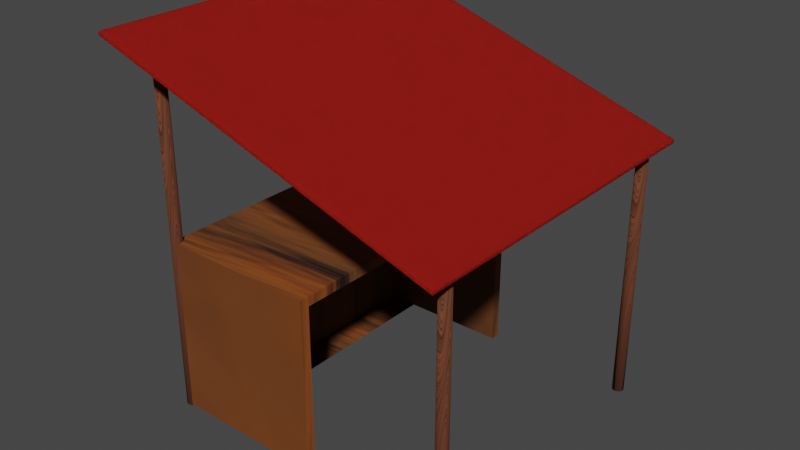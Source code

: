 # Source: stallAlice_PT.blend  (saved by Blender 2.81.16; exported with 4.5.12 LTS)
import bpy
from mathutils import Matrix  # noqa: F401  (used for matrix-valued properties, if any)

bpy.ops.wm.read_factory_settings(use_empty=True)
scene = bpy.context.scene
scene.name = 'Scene'

# ---- collections
col_collection = bpy.data.collections.new('Collection'); scene.collection.children.link(col_collection)
col_stall = bpy.data.collections.new('Stall'); col_collection.children.link(col_stall)

# ---- materials (node trees are filled in below, after node groups)
mat_plankwood = bpy.data.materials.new('plankWood')
mat_plankwood.use_transparent_shadow = False
mat_wood = bpy.data.materials.new('Wood')
mat_wood.use_transparent_shadow = False
mat_roof = bpy.data.materials.new('Roof')
mat_roof.use_transparent_shadow = False

# ---- material node trees
mat_plankwood.use_nodes = True; mat_plankwood.node_tree.nodes.clear()
_N = mat_plankwood.node_tree.nodes; _L = mat_plankwood.node_tree.links
n0 = _N.new('ShaderNodeOutputMaterial'); n0.name = 'Material Output'; n0.location = (479, 305)
n1 = _N.new('ShaderNodeBsdfPrincipled'); n1.name = 'Principled BSDF'; n1.location = (143, 343)
n1.distribution = 'GGX'
n1.subsurface_method = 'BURLEY'
n1.inputs[2].default_value = 1.0
n1.inputs[3].default_value = 1.45
n1.inputs[13].default_value = 0.6318
n1.inputs[27].default_value = (0.0, 0.0, 0.0, 1.0)
n1.inputs[28].default_value = 1.0
n2 = _N.new('ShaderNodeMapping'); n2.name = 'Mapping'; n2.location = (-837, 252)
n2.width = 253
n2.inputs[3].default_value = (1.0, 6.5, 1.0)
n3 = _N.new('ShaderNodeTexCoord'); n3.name = 'Texture Coordinate'; n3.location = (-1049, 196)
n4 = _N.new('ShaderNodeBump'); n4.name = 'Bump'; n4.location = (-107, -32)
n4.inputs[1].default_value = 1.0
n4.inputs[2].default_value = 1.0
n5 = _N.new('ShaderNodeTexNoise'); n5.name = 'Noise Texture'; n5.location = (-514, 213)
n5.inputs[2].default_value = 0.1
n5.inputs[3].default_value = 3.8
n5.inputs[8].default_value = -0.35
n6 = _N.new('ShaderNodeValToRGB'); n6.name = 'ColorRamp'; n6.location = (-245, 238)
while len(n6.color_ramp.elements) > 1: n6.color_ramp.elements.remove(n6.color_ramp.elements[-1])
n6.color_ramp.elements[0].position = 0.3545; n6.color_ramp.elements[0].color = (0.08351, 0.03538, 0.009848, 1.0)
_e = n6.color_ramp.elements.new(0.7318); _e.color = (0.2552, 0.05885, 0.006196, 1.0)
n7 = _N.new('ShaderNodeMix'); n7.name = 'Mix'; n7.location = (-27, 223)
n7.data_type = 'RGBA'
n7.inputs[0].default_value = 0.4227
n7.inputs[6].default_value = (1.0, 1.0, 1.0, 1.0)
_L.new(n1.outputs[0], n0.inputs[0])
_L.new(n5.outputs[0], n6.inputs[0])
_L.new(n2.outputs[0], n5.inputs[0])
_L.new(n3.outputs[3], n2.inputs[0])
_L.new(n6.outputs[0], n1.inputs[0])
_L.new(n4.outputs[0], n1.inputs[5])
_L.new(n5.outputs[0], n4.inputs[3])
_L.new(n6.outputs[0], n7.inputs[7])
_L.new(n7.outputs[2], n1.inputs[14])
n0.is_active_output = True
mat_wood.use_nodes = True; mat_wood.node_tree.nodes.clear()
_N = mat_wood.node_tree.nodes; _L = mat_wood.node_tree.links
n0 = _N.new('ShaderNodeOutputMaterial'); n0.name = 'Material Output'; n0.location = (606, 191)
n1 = _N.new('ShaderNodeBsdfPrincipled'); n1.name = 'Principled BSDF'; n1.location = (256, 294)
n1.distribution = 'GGX'
n1.subsurface_method = 'BURLEY'
n1.inputs[0].default_value = (0.1775, 0.05829, 0.02916, 1.0)
n1.inputs[2].default_value = 1.0
n1.inputs[3].default_value = 1.45
n1.inputs[13].default_value = 1.0
n1.inputs[27].default_value = (0.0, 0.0, 0.0, 1.0)
n1.inputs[28].default_value = 1.0
n2 = _N.new('ShaderNodeTexVoronoi'); n2.name = 'Voronoi Texture'; n2.location = (53, 155)
n2.inputs[2].default_value = 85.1
n3 = _N.new('ShaderNodeTexNoise'); n3.name = 'Musgrave Texture'; n3.location = (-213, 133)
n3.width = 150
n3.normalize = False
n3.inputs[2].default_value = 0.7
n3.inputs[3].default_value = 7.8
n3.inputs[4].default_value = 0.0009767
n3.inputs[5].default_value = 1.4
n4 = _N.new('ShaderNodeMix'); n4.name = 'Mix'; n4.location = (-14, 174)
n4.data_type = 'RGBA'
n4.inputs[6].default_value = (0.1775, 0.05829, 0.02916, 1.0)
n4.inputs[7].default_value = (1.0, 1.0, 1.0, 1.0)
n5 = _N.new('ShaderNodeMix'); n5.name = 'Mix.001'; n5.location = (86, 174)
n5.data_type = 'RGBA'
n5.inputs[0].default_value = 1.0
n5.inputs[6].default_value = (1.0, 1.0, 1.0, 1.0)
_L.new(n2.outputs[1], n1.inputs[1])
_L.new(n3.outputs[0], n2.inputs[0])
_L.new(n1.outputs[0], n0.inputs[0])
_L.new(n2.outputs[1], n4.inputs[0])
_L.new(n4.outputs[2], n5.inputs[7])
_L.new(n5.outputs[2], n1.inputs[14])
n0.is_active_output = True
mat_roof.use_nodes = True; mat_roof.node_tree.nodes.clear()
_N = mat_roof.node_tree.nodes; _L = mat_roof.node_tree.links
n0 = _N.new('ShaderNodeOutputMaterial'); n0.name = 'Material Output'; n0.location = (300, 300)
n1 = _N.new('ShaderNodeBsdfPrincipled'); n1.name = 'Principled BSDF'; n1.location = (10, 300)
n1.distribution = 'GGX'
n1.subsurface_method = 'BURLEY'
n1.inputs[0].default_value = (0.2712, 0.009224, 0.006072, 1.0)
n1.inputs[2].default_value = 1.0
n1.inputs[3].default_value = 1.45
n1.inputs[8].default_value = 1.0
n1.inputs[10].default_value = 0.2682
n1.inputs[13].default_value = 1.0
n1.inputs[14].default_value = (0.2712, 0.009224, 0.006072, 1.0)
n1.inputs[16].default_value = 0.01818
n1.inputs[19].default_value = 0.25
n1.inputs[20].default_value = 0.5591
n1.inputs[27].default_value = (0.0, 0.0, 0.0, 1.0)
n1.inputs[28].default_value = 1.0
_L.new(n1.outputs[0], n0.inputs[0])
n0.is_active_output = True

# ---- world
world_world = bpy.data.worlds.new('World'); scene.world = world_world
world_world.use_nodes = True; world_world.node_tree.nodes.clear()
_N = world_world.node_tree.nodes; _L = world_world.node_tree.links
n0 = _N.new('ShaderNodeOutputWorld'); n0.name = 'World Output'; n0.location = (300, 300)
n1 = _N.new('ShaderNodeBackground'); n1.name = 'Background'; n1.location = (10, 300)
n1.inputs[0].default_value = (0.05088, 0.05088, 0.05088, 1.0)
_L.new(n1.outputs[0], n0.inputs[0])
n0.is_active_output = True
world_world.color = (0.05088, 0.05088, 0.05088)
world_world.use_sun_shadow = False
world_world.sun_shadow_jitter_overblur = 0.0

# ---- meshes
me_cube = bpy.data.meshes.new('Cube')
me_cube.from_pydata([(-1.0, -1.0, -1.0), (-1.0, -1.0, 1.0), (-1.0, 1.0, -1.0), (1.0, 4.397, 2.088), (1.0, -1.0, -1.0), (1.0, -1.0, 1.0), (-1.0, 4.397, 1.0), (-1.0, 4.397, -1.0), (1.0, 4.397, -1.0), (1.0, 4.397, 1.0), (-1.0, -1.0, 2.265), (-1.0, 1.0, 2.265), (1.0, 1.0, 2.265), (1.0, -1.0, 2.265), (-1.0, 4.397, 2.265), (1.0, 4.397, 2.265), (-1.985, 1.0, -1.0), (-1.985, -1.0, -1.0), (-1.985, -1.0, 1.0), (-1.985, 1.0, 1.0), (-1.985, 4.397, 1.0), (-1.985, 4.397, -1.0), (-1.985, -1.0, 2.265), (-1.985, 1.0, 2.265), (-1.985, 4.397, 2.265), (1.0, 1.0, 2.088), (-1.0, 4.397, 2.088), (1.0, -1.0, 2.088), (-1.0, -1.0, 2.088), (-1.985, 4.397, 2.088), (-1.985, 1.0, 2.088), (-1.985, -1.0, 2.088), (-1.0, -0.8214, -1.0), (1.0, -0.8214, -1.0), (1.0, -0.8214, 1.0), (-1.0, -0.8214, 2.265), (1.0, -0.8214, 2.265), (-1.985, -0.8214, -1.0), (-1.985, -0.8214, 1.0), (-1.985, -0.8214, 2.265), (-1.985, -0.8214, 2.088), (1.0, -0.8214, 2.088), (1.0, 4.219, 1.0), (-1.0, 4.219, -1.0), (1.0, 4.219, -1.0), (1.0, 4.219, 2.265), (-1.0, 4.219, 2.265), (-1.985, 4.219, 1.0), (-1.985, 4.219, -1.0), (-1.985, 4.219, 2.265), (-1.985, 4.219, 2.088), (1.0, 4.219, 2.088), (-1.574, 1.0, 1.0), (-1.574, 1.0, -1.0), (-1.574, -0.8214, -1.0), (-1.574, 1.0, 2.088), (-1.574, 4.219, 2.088), (-1.574, -0.8214, 1.0), (-1.574, -0.8214, 2.088), (-1.574, 4.219, 1.0), (-1.574, 4.219, -1.0)], [], [(0, 1, 18, 17), (3, 26, 14, 15), (33, 34, 5, 4), (4, 5, 1, 0), (32, 33, 4, 0), (51, 3, 15, 45), (7, 6, 9, 8), (43, 2, 16, 48), (42, 44, 8, 9), (44, 43, 7, 8), (46, 45, 15, 14), (36, 35, 10, 13), (41, 25, 12, 36), (35, 11, 23, 39), (28, 10, 22, 31), (28, 27, 13, 10), (37, 38, 19, 16), (48, 47, 20, 21), (50, 30, 23, 49), (40, 31, 22, 39), (6, 7, 21, 20), (26, 6, 20, 29), (46, 14, 24, 49), (32, 0, 17, 37), (14, 26, 29, 24), (38, 18, 31, 40), (47, 19, 30, 50), (1, 5, 27, 28), (1, 28, 31, 18), (25, 41, 58, 55), (42, 9, 3, 51), (9, 6, 26, 3), (5, 34, 41, 27), (19, 38, 40, 30), (2, 32, 37, 16), (30, 40, 39, 23), (17, 18, 38, 37), (10, 35, 39, 22), (27, 41, 36, 13), (12, 11, 35, 36), (51, 25, 55, 56), (20, 47, 50, 29), (11, 46, 49, 23), (29, 50, 49, 24), (16, 19, 47, 48), (11, 12, 45, 46), (7, 43, 48, 21), (25, 51, 45, 12), (57, 52, 55, 58), (53, 52, 57, 54), (52, 59, 56, 55), (52, 53, 60, 59), (41, 34, 57, 58), (42, 51, 56, 59), (34, 33, 54, 57), (44, 42, 59, 60)])
_uv = me_cube.uv_layers.new(name='UVMap')
_uv.uv.foreach_set('vector', [0.375, 1.0, 0.625, 1.0, 0.625, 1.0, 0.375, 1.0, 0.625, 0.5, 0.625, 0.25, 0.625, 0.25, 0.625, 0.5, 0.375, 0.7277, 0.625, 0.7277, 0.625, 0.75, 0.375, 0.75, 0.375, 0.75, 0.625, 0.75, 0.625, 1.0, 0.375, 1.0, 0.125, 0.7277, 0.375, 0.7277, 0.375, 0.75, 0.125, 0.75, 0.625, 0.5, 0.625, 0.5, 0.625, 0.5, 0.625, 0.5, 0.375, 0.25, 0.625, 0.25, 0.625, 0.5, 0.375, 0.5, 0.125, 0.5, 0.125, 0.5, 0.125, 0.5, 0.125, 0.5, 0.625, 0.5, 0.375, 0.5, 0.375, 0.5, 0.625, 0.5, 0.375, 0.5, 0.125, 0.5, 0.125, 0.5, 0.375, 0.5, 0.875, 0.5, 0.625, 0.5, 0.625, 0.5, 0.875, 0.5, 0.625, 0.7277, 0.875, 0.7277, 0.875, 0.75, 0.625, 0.75, 0.625, 0.7277, 0.625, 0.5, 0.625, 0.5, 0.625, 0.7277, 0.875, 0.7277, 0.875, 0.5, 0.875, 0.5, 0.875, 0.7277, 0.625, 1.0, 0.625, 1.0, 0.625, 1.0, 0.625, 1.0, 0.625, 1.0, 0.625, 0.75, 0.625, 0.75, 0.625, 1.0, 0.375, 0.02233, 0.625, 0.02233, 0.625, 0.25, 0.375, 0.25, 0.375, 0.25, 0.625, 0.25, 0.625, 0.25, 0.375, 0.25, 0.625, 0.25, 0.625, 0.25, 0.625, 0.25, 0.625, 0.25, 0.625, 0.02233, 0.625, 0.0, 0.625, 0.0, 0.625, 0.02233, 0.625, 0.25, 0.375, 0.25, 0.375, 0.25, 0.625, 0.25, 0.625, 0.25, 0.625, 0.25, 0.625, 0.25, 0.625, 0.25, 0.875, 0.5, 0.875, 0.5, 0.875, 0.5, 0.875, 0.5, 0.125, 0.7277, 0.125, 0.75, 0.125, 0.75, 0.125, 0.7277, 0.625, 0.25, 0.625, 0.25, 0.625, 0.25, 0.625, 0.25, 0.625, 0.02233, 0.625, 0.0, 0.625, 0.0, 0.625, 0.02233, 0.625, 0.25, 0.625, 0.25, 0.625, 0.25, 0.625, 0.25, 0.625, 1.0, 0.625, 0.75, 0.625, 0.75, 0.625, 1.0, 0.625, 1.0, 0.625, 1.0, 0.625, 1.0, 0.625, 1.0, 0.625, 0.5, 0.625, 0.7277, 0.625, 0.7277, 0.625, 0.5, 0.625, 0.5, 0.625, 0.5, 0.625, 0.5, 0.625, 0.5, 0.625, 0.5, 0.625, 0.25, 0.625, 0.25, 0.625, 0.5, 0.625, 0.75, 0.625, 0.7277, 0.625, 0.7277, 0.625, 0.75, 0.625, 0.25, 0.625, 0.02233, 0.625, 0.02233, 0.625, 0.25, 0.125, 0.5, 0.125, 0.7277, 0.125, 0.7277, 0.125, 0.5, 0.625, 0.25, 0.625, 0.02233, 0.625, 0.02233, 0.625, 0.25, 0.375, 0.0, 0.625, 0.0, 0.625, 0.02233, 0.375, 0.02233, 0.875, 0.75, 0.875, 0.7277, 0.875, 0.7277, 0.875, 0.75, 0.625, 0.75, 0.625, 0.7277, 0.625, 0.7277, 0.625, 0.75, 0.625, 0.5, 0.875, 0.5, 0.875, 0.7277, 0.625, 0.7277, 0.625, 0.5, 0.625, 0.5, 0.625, 0.5, 0.625, 0.5, 0.625, 0.25, 0.625, 0.25, 0.625, 0.25, 0.625, 0.25, 0.875, 0.5, 0.875, 0.5, 0.875, 0.5, 0.875, 0.5, 0.625, 0.25, 0.625, 0.25, 0.625, 0.25, 0.625, 0.25, 0.375, 0.25, 0.625, 0.25, 0.625, 0.25, 0.375, 0.25, 0.875, 0.5, 0.625, 0.5, 0.625, 0.5, 0.875, 0.5, 0.125, 0.5, 0.125, 0.5, 0.125, 0.5, 0.125, 0.5, 0.625, 0.5, 0.625, 0.5, 0.625, 0.5, 0.625, 0.5, 0.625, 0.7277, 0.625, 0.5, 0.625, 0.5, 0.625, 0.7277, 0.375, 0.5, 0.625, 0.5, 0.625, 0.7277, 0.375, 0.7277, 0.625, 0.5, 0.625, 0.5, 0.625, 0.5, 0.625, 0.5, 0.625, 0.5, 0.375, 0.5, 0.375, 0.5, 0.625, 0.5, 0.625, 0.7277, 0.625, 0.7277, 0.625, 0.7277, 0.625, 0.7277, 0.625, 0.5, 0.625, 0.5, 0.625, 0.5, 0.625, 0.5, 0.625, 0.7277, 0.375, 0.7277, 0.375, 0.7277, 0.625, 0.7277, 0.375, 0.5, 0.625, 0.5, 0.625, 0.5, 0.375, 0.5])
me_cube.materials.append(mat_plankwood)
me_cube.use_remesh_fix_poles = True
me_cube.use_remesh_preserve_attributes = False
me_cube.use_mirror_vertex_groups = False
me_cube.update()
me_cylinder = bpy.data.meshes.new('Cylinder')
me_cylinder.from_pydata([(0.0, 0.106, 3.37), (0.0, 0.106, -3.37), (0.02067, 0.1039, 3.37), (0.02067, 0.1039, -3.37), (0.04055, 0.09791, 3.37), (0.04055, 0.09791, -3.37), (0.05888, 0.08811, 3.37), (0.05888, 0.08811, -3.37), (0.07494, 0.07494, 3.37), (0.07494, 0.07494, -3.37), (0.08811, 0.05888, 3.37), (0.08811, 0.05888, -3.37), (0.09791, 0.04055, 3.37), (0.09791, 0.04055, -3.37), (0.1039, 0.02067, 3.37), (0.1039, 0.02067, -3.37), (0.106, 8.001e-09, 3.37), (0.106, 8.001e-09, -3.37), (0.1039, -0.02067, 3.37), (0.1039, -0.02067, -3.37), (0.09791, -0.04055, 3.37), (0.09791, -0.04055, -3.37), (0.08811, -0.05888, 3.37), (0.08811, -0.05888, -3.37), (0.07494, -0.07494, 3.37), (0.07494, -0.07494, -3.37), (0.05888, -0.08811, 3.37), (0.05888, -0.08811, -3.37), (0.04055, -0.09791, 3.37), (0.04055, -0.09791, -3.37), (0.02067, -0.1039, 3.37), (0.02067, -0.1039, -3.37), (-3.453e-08, -0.106, 3.37), (-3.453e-08, -0.106, -3.37), (-0.02067, -0.1039, 3.37), (-0.02067, -0.1039, -3.37), (-0.04055, -0.09791, 3.37), (-0.04055, -0.09791, -3.37), (-0.05888, -0.08811, 3.37), (-0.05888, -0.08811, -3.37), (-0.07494, -0.07494, 3.37), (-0.07494, -0.07494, -3.37), (-0.08811, -0.05888, 3.37), (-0.08811, -0.05888, -3.37), (-0.09791, -0.04055, 3.37), (-0.09791, -0.04055, -3.37), (-0.1039, -0.02067, 3.37), (-0.1039, -0.02067, -3.37), (-0.106, 1.023e-07, 3.37), (-0.106, 1.023e-07, -3.37), (-0.1039, 0.02067, 3.37), (-0.1039, 0.02067, -3.37), (-0.09791, 0.04055, 3.37), (-0.09791, 0.04055, -3.37), (-0.08811, 0.05888, 3.37), (-0.08811, 0.05888, -3.37), (-0.07494, 0.07494, 3.37), (-0.07494, 0.07494, -3.37), (-0.05888, 0.08811, 3.37), (-0.05888, 0.08811, -3.37), (-0.04055, 0.09791, 3.37), (-0.04055, 0.09791, -3.37), (-0.02067, 0.1039, 3.37), (-0.02067, 0.1039, -3.37)], [], [(0, 1, 3, 2), (2, 3, 5, 4), (4, 5, 7, 6), (6, 7, 9, 8), (8, 9, 11, 10), (10, 11, 13, 12), (12, 13, 15, 14), (14, 15, 17, 16), (16, 17, 19, 18), (18, 19, 21, 20), (20, 21, 23, 22), (22, 23, 25, 24), (24, 25, 27, 26), (26, 27, 29, 28), (28, 29, 31, 30), (30, 31, 33, 32), (32, 33, 35, 34), (34, 35, 37, 36), (36, 37, 39, 38), (38, 39, 41, 40), (40, 41, 43, 42), (42, 43, 45, 44), (44, 45, 47, 46), (46, 47, 49, 48), (48, 49, 51, 50), (50, 51, 53, 52), (52, 53, 55, 54), (54, 55, 57, 56), (56, 57, 59, 58), (58, 59, 61, 60), (3, 1, 63, 61, 59, 57, 55, 53, 51, 49, 47, 45, 43, 41, 39, 37, 35, 33, 31, 29, 27, 25, 23, 21, 19, 17, 15, 13, 11, 9, 7, 5), (60, 61, 63, 62), (62, 63, 1, 0), (0, 2, 4, 6, 8, 10, 12, 14, 16, 18, 20, 22, 24, 26, 28, 30, 32, 34, 36, 38, 40, 42, 44, 46, 48, 50, 52, 54, 56, 58, 60, 62)])
me_cylinder.polygons.foreach_set('use_smooth', [True] * 34)
_uv = me_cylinder.uv_layers.new(name='UVMap')
_uv.uv.foreach_set('vector', [1.0, 0.5, 1.0, 1.0, 0.9688, 1.0, 0.9688, 0.5, 0.9688, 0.5, 0.9688, 1.0, 0.9375, 1.0, 0.9375, 0.5, 0.9375, 0.5, 0.9375, 1.0, 0.9062, 1.0, 0.9062, 0.5, 0.9062, 0.5, 0.9062, 1.0, 0.875, 1.0, 0.875, 0.5, 0.875, 0.5, 0.875, 1.0, 0.8438, 1.0, 0.8438, 0.5, 0.8438, 0.5, 0.8438, 1.0, 0.8125, 1.0, 0.8125, 0.5, 0.8125, 0.5, 0.8125, 1.0, 0.7812, 1.0, 0.7812, 0.5, 0.7812, 0.5, 0.7812, 1.0, 0.75, 1.0, 0.75, 0.5, 0.75, 0.5, 0.75, 1.0, 0.7188, 1.0, 0.7188, 0.5, 0.7188, 0.5, 0.7188, 1.0, 0.6875, 1.0, 0.6875, 0.5, 0.6875, 0.5, 0.6875, 1.0, 0.6562, 1.0, 0.6562, 0.5, 0.6562, 0.5, 0.6562, 1.0, 0.625, 1.0, 0.625, 0.5, 0.625, 0.5, 0.625, 1.0, 0.5938, 1.0, 0.5938, 0.5, 0.5938, 0.5, 0.5938, 1.0, 0.5625, 1.0, 0.5625, 0.5, 0.5625, 0.5, 0.5625, 1.0, 0.5312, 1.0, 0.5312, 0.5, 0.5312, 0.5, 0.5312, 1.0, 0.5, 1.0, 0.5, 0.5, 0.5, 0.5, 0.5, 1.0, 0.4688, 1.0, 0.4688, 0.5, 0.4688, 0.5, 0.4688, 1.0, 0.4375, 1.0, 0.4375, 0.5, 0.4375, 0.5, 0.4375, 1.0, 0.4062, 1.0, 0.4062, 0.5, 0.4062, 0.5, 0.4062, 1.0, 0.375, 1.0, 0.375, 0.5, 0.375, 0.5, 0.375, 1.0, 0.3438, 1.0, 0.3438, 0.5, 0.3438, 0.5, 0.3438, 1.0, 0.3125, 1.0, 0.3125, 0.5, 0.3125, 0.5, 0.3125, 1.0, 0.2812, 1.0, 0.2812, 0.5, 0.2812, 0.5, 0.2812, 1.0, 0.25, 1.0, 0.25, 0.5, 0.25, 0.5, 0.25, 1.0, 0.2188, 1.0, 0.2188, 0.5, 0.2188, 0.5, 0.2188, 1.0, 0.1875, 1.0, 0.1875, 0.5, 0.1875, 0.5, 0.1875, 1.0, 0.1562, 1.0, 0.1562, 0.5, 0.1562, 0.5, 0.1562, 1.0, 0.125, 1.0, 0.125, 0.5, 0.125, 0.5, 0.125, 1.0, 0.09375, 1.0, 0.09375, 0.5, 0.09375, 0.5, 0.09375, 1.0, 0.0625, 1.0, 0.0625, 0.5, 0.2968, 0.4854, 0.25, 0.49, 0.2032, 0.4854, 0.1582, 0.4717, 0.1167, 0.4496, 0.08029, 0.4197, 0.05045, 0.3833, 0.02827, 0.3418, 0.01461, 0.2968, 0.01, 0.25, 0.01461, 0.2032, 0.02827, 0.1582, 0.05045, 0.1167, 0.08029, 0.08029, 0.1167, 0.05045, 0.1582, 0.02827, 0.2032, 0.01461, 0.25, 0.01, 0.2968, 0.01461, 0.3418, 0.02827, 0.3833, 0.05045, 0.4197, 0.08029, 0.4496, 0.1167, 0.4717, 0.1582, 0.4854, 0.2032, 0.49, 0.25, 0.4854, 0.2968, 0.4717, 0.3418, 0.4496, 0.3833, 0.4197, 0.4197, 0.3833, 0.4496, 0.3418, 0.4717, 0.0625, 0.5, 0.0625, 1.0, 0.03125, 1.0, 0.03125, 0.5, 0.03125, 0.5, 0.03125, 1.0, 0.0, 1.0, 0.0, 0.5, 0.75, 0.49, 0.7968, 0.4854, 0.8418, 0.4717, 0.8833, 0.4496, 0.9197, 0.4197, 0.9496, 0.3833, 0.9717, 0.3418, 0.9854, 0.2968, 0.99, 0.25, 0.9854, 0.2032, 0.9717, 0.1582, 0.9496, 0.1167, 0.9197, 0.08029, 0.8833, 0.05045, 0.8418, 0.02827, 0.7968, 0.01461, 0.75, 0.01, 0.7032, 0.01461, 0.6582, 0.02827, 0.6167, 0.05045, 0.5803, 0.08029, 0.5504, 0.1167, 0.5283, 0.1582, 0.5146, 0.2032, 0.51, 0.25, 0.5146, 0.2968, 0.5283, 0.3418, 0.5504, 0.3833, 0.5803, 0.4197, 0.6167, 0.4496, 0.6582, 0.4717, 0.7032, 0.4854])
me_cylinder.materials.append(mat_wood)
me_cylinder.use_remesh_fix_poles = True
me_cylinder.use_remesh_preserve_attributes = False
me_cylinder.use_mirror_vertex_groups = False
me_cylinder.update()
me_cylinder_001 = bpy.data.meshes.new('Cylinder.001')
me_cylinder_001.from_pydata([(0.0, 0.106, 3.37), (0.0, 0.106, -3.37), (0.02067, 0.1039, 3.37), (0.02067, 0.1039, -3.37), (0.04055, 0.09791, 3.37), (0.04055, 0.09791, -3.37), (0.05888, 0.08811, 3.37), (0.05888, 0.08811, -3.37), (0.07494, 0.07494, 3.37), (0.07494, 0.07494, -3.37), (0.08811, 0.05888, 3.37), (0.08811, 0.05888, -3.37), (0.09791, 0.04055, 3.37), (0.09791, 0.04055, -3.37), (0.1039, 0.02067, 3.37), (0.1039, 0.02067, -3.37), (0.106, 8.001e-09, 3.37), (0.106, 8.001e-09, -3.37), (0.1039, -0.02067, 3.37), (0.1039, -0.02067, -3.37), (0.09791, -0.04055, 3.37), (0.09791, -0.04055, -3.37), (0.08811, -0.05888, 3.37), (0.08811, -0.05888, -3.37), (0.07494, -0.07494, 3.37), (0.07494, -0.07494, -3.37), (0.05888, -0.08811, 3.37), (0.05888, -0.08811, -3.37), (0.04055, -0.09791, 3.37), (0.04055, -0.09791, -3.37), (0.02067, -0.1039, 3.37), (0.02067, -0.1039, -3.37), (-3.453e-08, -0.106, 3.37), (-3.453e-08, -0.106, -3.37), (-0.02067, -0.1039, 3.37), (-0.02067, -0.1039, -3.37), (-0.04055, -0.09791, 3.37), (-0.04055, -0.09791, -3.37), (-0.05888, -0.08811, 3.37), (-0.05888, -0.08811, -3.37), (-0.07494, -0.07494, 3.37), (-0.07494, -0.07494, -3.37), (-0.08811, -0.05888, 3.37), (-0.08811, -0.05888, -3.37), (-0.09791, -0.04055, 3.37), (-0.09791, -0.04055, -3.37), (-0.1039, -0.02067, 3.37), (-0.1039, -0.02067, -3.37), (-0.106, 1.023e-07, 3.37), (-0.106, 1.023e-07, -3.37), (-0.1039, 0.02067, 3.37), (-0.1039, 0.02067, -3.37), (-0.09791, 0.04055, 3.37), (-0.09791, 0.04055, -3.37), (-0.08811, 0.05888, 3.37), (-0.08811, 0.05888, -3.37), (-0.07494, 0.07494, 3.37), (-0.07494, 0.07494, -3.37), (-0.05888, 0.08811, 3.37), (-0.05888, 0.08811, -3.37), (-0.04055, 0.09791, 3.37), (-0.04055, 0.09791, -3.37), (-0.02067, 0.1039, 3.37), (-0.02067, 0.1039, -3.37)], [], [(0, 1, 3, 2), (2, 3, 5, 4), (4, 5, 7, 6), (6, 7, 9, 8), (8, 9, 11, 10), (10, 11, 13, 12), (12, 13, 15, 14), (14, 15, 17, 16), (16, 17, 19, 18), (18, 19, 21, 20), (20, 21, 23, 22), (22, 23, 25, 24), (24, 25, 27, 26), (26, 27, 29, 28), (28, 29, 31, 30), (30, 31, 33, 32), (32, 33, 35, 34), (34, 35, 37, 36), (36, 37, 39, 38), (38, 39, 41, 40), (40, 41, 43, 42), (42, 43, 45, 44), (44, 45, 47, 46), (46, 47, 49, 48), (48, 49, 51, 50), (50, 51, 53, 52), (52, 53, 55, 54), (54, 55, 57, 56), (56, 57, 59, 58), (58, 59, 61, 60), (3, 1, 63, 61, 59, 57, 55, 53, 51, 49, 47, 45, 43, 41, 39, 37, 35, 33, 31, 29, 27, 25, 23, 21, 19, 17, 15, 13, 11, 9, 7, 5), (60, 61, 63, 62), (62, 63, 1, 0), (0, 2, 4, 6, 8, 10, 12, 14, 16, 18, 20, 22, 24, 26, 28, 30, 32, 34, 36, 38, 40, 42, 44, 46, 48, 50, 52, 54, 56, 58, 60, 62)])
me_cylinder_001.polygons.foreach_set('use_smooth', [True] * 34)
_uv = me_cylinder_001.uv_layers.new(name='UVMap')
_uv.uv.foreach_set('vector', [1.0, 0.5, 1.0, 1.0, 0.9688, 1.0, 0.9688, 0.5, 0.9688, 0.5, 0.9688, 1.0, 0.9375, 1.0, 0.9375, 0.5, 0.9375, 0.5, 0.9375, 1.0, 0.9062, 1.0, 0.9062, 0.5, 0.9062, 0.5, 0.9062, 1.0, 0.875, 1.0, 0.875, 0.5, 0.875, 0.5, 0.875, 1.0, 0.8438, 1.0, 0.8438, 0.5, 0.8438, 0.5, 0.8438, 1.0, 0.8125, 1.0, 0.8125, 0.5, 0.8125, 0.5, 0.8125, 1.0, 0.7812, 1.0, 0.7812, 0.5, 0.7812, 0.5, 0.7812, 1.0, 0.75, 1.0, 0.75, 0.5, 0.75, 0.5, 0.75, 1.0, 0.7188, 1.0, 0.7188, 0.5, 0.7188, 0.5, 0.7188, 1.0, 0.6875, 1.0, 0.6875, 0.5, 0.6875, 0.5, 0.6875, 1.0, 0.6562, 1.0, 0.6562, 0.5, 0.6562, 0.5, 0.6562, 1.0, 0.625, 1.0, 0.625, 0.5, 0.625, 0.5, 0.625, 1.0, 0.5938, 1.0, 0.5938, 0.5, 0.5938, 0.5, 0.5938, 1.0, 0.5625, 1.0, 0.5625, 0.5, 0.5625, 0.5, 0.5625, 1.0, 0.5312, 1.0, 0.5312, 0.5, 0.5312, 0.5, 0.5312, 1.0, 0.5, 1.0, 0.5, 0.5, 0.5, 0.5, 0.5, 1.0, 0.4688, 1.0, 0.4688, 0.5, 0.4688, 0.5, 0.4688, 1.0, 0.4375, 1.0, 0.4375, 0.5, 0.4375, 0.5, 0.4375, 1.0, 0.4062, 1.0, 0.4062, 0.5, 0.4062, 0.5, 0.4062, 1.0, 0.375, 1.0, 0.375, 0.5, 0.375, 0.5, 0.375, 1.0, 0.3438, 1.0, 0.3438, 0.5, 0.3438, 0.5, 0.3438, 1.0, 0.3125, 1.0, 0.3125, 0.5, 0.3125, 0.5, 0.3125, 1.0, 0.2812, 1.0, 0.2812, 0.5, 0.2812, 0.5, 0.2812, 1.0, 0.25, 1.0, 0.25, 0.5, 0.25, 0.5, 0.25, 1.0, 0.2188, 1.0, 0.2188, 0.5, 0.2188, 0.5, 0.2188, 1.0, 0.1875, 1.0, 0.1875, 0.5, 0.1875, 0.5, 0.1875, 1.0, 0.1562, 1.0, 0.1562, 0.5, 0.1562, 0.5, 0.1562, 1.0, 0.125, 1.0, 0.125, 0.5, 0.125, 0.5, 0.125, 1.0, 0.09375, 1.0, 0.09375, 0.5, 0.09375, 0.5, 0.09375, 1.0, 0.0625, 1.0, 0.0625, 0.5, 0.2968, 0.4854, 0.25, 0.49, 0.2032, 0.4854, 0.1582, 0.4717, 0.1167, 0.4496, 0.08029, 0.4197, 0.05045, 0.3833, 0.02827, 0.3418, 0.01461, 0.2968, 0.01, 0.25, 0.01461, 0.2032, 0.02827, 0.1582, 0.05045, 0.1167, 0.08029, 0.08029, 0.1167, 0.05045, 0.1582, 0.02827, 0.2032, 0.01461, 0.25, 0.01, 0.2968, 0.01461, 0.3418, 0.02827, 0.3833, 0.05045, 0.4197, 0.08029, 0.4496, 0.1167, 0.4717, 0.1582, 0.4854, 0.2032, 0.49, 0.25, 0.4854, 0.2968, 0.4717, 0.3418, 0.4496, 0.3833, 0.4197, 0.4197, 0.3833, 0.4496, 0.3418, 0.4717, 0.0625, 0.5, 0.0625, 1.0, 0.03125, 1.0, 0.03125, 0.5, 0.03125, 0.5, 0.03125, 1.0, 0.0, 1.0, 0.0, 0.5, 0.75, 0.49, 0.7968, 0.4854, 0.8418, 0.4717, 0.8833, 0.4496, 0.9197, 0.4197, 0.9496, 0.3833, 0.9717, 0.3418, 0.9854, 0.2968, 0.99, 0.25, 0.9854, 0.2032, 0.9717, 0.1582, 0.9496, 0.1167, 0.9197, 0.08029, 0.8833, 0.05045, 0.8418, 0.02827, 0.7968, 0.01461, 0.75, 0.01, 0.7032, 0.01461, 0.6582, 0.02827, 0.6167, 0.05045, 0.5803, 0.08029, 0.5504, 0.1167, 0.5283, 0.1582, 0.5146, 0.2032, 0.51, 0.25, 0.5146, 0.2968, 0.5283, 0.3418, 0.5504, 0.3833, 0.5803, 0.4197, 0.6167, 0.4496, 0.6582, 0.4717, 0.7032, 0.4854])
me_cylinder_001.materials.append(mat_wood)
me_cylinder_001.use_remesh_fix_poles = True
me_cylinder_001.use_remesh_preserve_attributes = False
me_cylinder_001.use_mirror_vertex_groups = False
me_cylinder_001.update()
me_cylinder_002 = bpy.data.meshes.new('Cylinder.002')
me_cylinder_002.from_pydata([(0.0, 0.106, 2.439), (0.0, 0.106, -2.439), (0.02067, 0.1039, 2.439), (0.02067, 0.1039, -2.439), (0.04055, 0.09791, 2.439), (0.04055, 0.09791, -2.439), (0.05888, 0.08811, 2.439), (0.05888, 0.08811, -2.439), (0.07494, 0.07494, 2.439), (0.07494, 0.07494, -2.439), (0.08811, 0.05888, 2.439), (0.08811, 0.05888, -2.439), (0.09791, 0.04055, 2.439), (0.09791, 0.04055, -2.439), (0.1039, 0.02067, 2.439), (0.1039, 0.02067, -2.439), (0.106, 8.001e-09, 2.439), (0.106, 8.001e-09, -2.439), (0.1039, -0.02067, 2.439), (0.1039, -0.02067, -2.439), (0.09791, -0.04055, 2.439), (0.09791, -0.04055, -2.439), (0.08811, -0.05888, 2.439), (0.08811, -0.05888, -2.439), (0.07494, -0.07494, 2.439), (0.07494, -0.07494, -2.439), (0.05888, -0.08811, 2.439), (0.05888, -0.08811, -2.439), (0.04055, -0.09791, 2.439), (0.04055, -0.09791, -2.439), (0.02067, -0.1039, 2.439), (0.02067, -0.1039, -2.439), (-3.453e-08, -0.106, 2.439), (-3.453e-08, -0.106, -2.439), (-0.02067, -0.1039, 2.439), (-0.02067, -0.1039, -2.439), (-0.04055, -0.09791, 2.439), (-0.04055, -0.09791, -2.439), (-0.05888, -0.08811, 2.439), (-0.05888, -0.08811, -2.439), (-0.07494, -0.07494, 2.439), (-0.07494, -0.07494, -2.439), (-0.08811, -0.05888, 2.439), (-0.08811, -0.05888, -2.439), (-0.09791, -0.04055, 2.439), (-0.09791, -0.04055, -2.439), (-0.1039, -0.02067, 2.439), (-0.1039, -0.02067, -2.439), (-0.106, 1.023e-07, 2.439), (-0.106, 1.023e-07, -2.439), (-0.1039, 0.02067, 2.439), (-0.1039, 0.02067, -2.439), (-0.09791, 0.04055, 2.439), (-0.09791, 0.04055, -2.439), (-0.08811, 0.05888, 2.439), (-0.08811, 0.05888, -2.439), (-0.07494, 0.07494, 2.439), (-0.07494, 0.07494, -2.439), (-0.05888, 0.08811, 2.439), (-0.05888, 0.08811, -2.439), (-0.04055, 0.09791, 2.439), (-0.04055, 0.09791, -2.439), (-0.02067, 0.1039, 2.439), (-0.02067, 0.1039, -2.439)], [], [(0, 1, 3, 2), (2, 3, 5, 4), (4, 5, 7, 6), (6, 7, 9, 8), (8, 9, 11, 10), (10, 11, 13, 12), (12, 13, 15, 14), (14, 15, 17, 16), (16, 17, 19, 18), (18, 19, 21, 20), (20, 21, 23, 22), (22, 23, 25, 24), (24, 25, 27, 26), (26, 27, 29, 28), (28, 29, 31, 30), (30, 31, 33, 32), (32, 33, 35, 34), (34, 35, 37, 36), (36, 37, 39, 38), (38, 39, 41, 40), (40, 41, 43, 42), (42, 43, 45, 44), (44, 45, 47, 46), (46, 47, 49, 48), (48, 49, 51, 50), (50, 51, 53, 52), (52, 53, 55, 54), (54, 55, 57, 56), (56, 57, 59, 58), (58, 59, 61, 60), (3, 1, 63, 61, 59, 57, 55, 53, 51, 49, 47, 45, 43, 41, 39, 37, 35, 33, 31, 29, 27, 25, 23, 21, 19, 17, 15, 13, 11, 9, 7, 5), (60, 61, 63, 62), (62, 63, 1, 0), (0, 2, 4, 6, 8, 10, 12, 14, 16, 18, 20, 22, 24, 26, 28, 30, 32, 34, 36, 38, 40, 42, 44, 46, 48, 50, 52, 54, 56, 58, 60, 62)])
me_cylinder_002.polygons.foreach_set('use_smooth', [True] * 34)
_uv = me_cylinder_002.uv_layers.new(name='UVMap')
_uv.uv.foreach_set('vector', [1.0, 0.5, 1.0, 1.0, 0.9688, 1.0, 0.9688, 0.5, 0.9688, 0.5, 0.9688, 1.0, 0.9375, 1.0, 0.9375, 0.5, 0.9375, 0.5, 0.9375, 1.0, 0.9062, 1.0, 0.9062, 0.5, 0.9062, 0.5, 0.9062, 1.0, 0.875, 1.0, 0.875, 0.5, 0.875, 0.5, 0.875, 1.0, 0.8438, 1.0, 0.8438, 0.5, 0.8438, 0.5, 0.8438, 1.0, 0.8125, 1.0, 0.8125, 0.5, 0.8125, 0.5, 0.8125, 1.0, 0.7812, 1.0, 0.7812, 0.5, 0.7812, 0.5, 0.7812, 1.0, 0.75, 1.0, 0.75, 0.5, 0.75, 0.5, 0.75, 1.0, 0.7188, 1.0, 0.7188, 0.5, 0.7188, 0.5, 0.7188, 1.0, 0.6875, 1.0, 0.6875, 0.5, 0.6875, 0.5, 0.6875, 1.0, 0.6562, 1.0, 0.6562, 0.5, 0.6562, 0.5, 0.6562, 1.0, 0.625, 1.0, 0.625, 0.5, 0.625, 0.5, 0.625, 1.0, 0.5938, 1.0, 0.5938, 0.5, 0.5938, 0.5, 0.5938, 1.0, 0.5625, 1.0, 0.5625, 0.5, 0.5625, 0.5, 0.5625, 1.0, 0.5312, 1.0, 0.5312, 0.5, 0.5312, 0.5, 0.5312, 1.0, 0.5, 1.0, 0.5, 0.5, 0.5, 0.5, 0.5, 1.0, 0.4688, 1.0, 0.4688, 0.5, 0.4688, 0.5, 0.4688, 1.0, 0.4375, 1.0, 0.4375, 0.5, 0.4375, 0.5, 0.4375, 1.0, 0.4062, 1.0, 0.4062, 0.5, 0.4062, 0.5, 0.4062, 1.0, 0.375, 1.0, 0.375, 0.5, 0.375, 0.5, 0.375, 1.0, 0.3438, 1.0, 0.3438, 0.5, 0.3438, 0.5, 0.3438, 1.0, 0.3125, 1.0, 0.3125, 0.5, 0.3125, 0.5, 0.3125, 1.0, 0.2812, 1.0, 0.2812, 0.5, 0.2812, 0.5, 0.2812, 1.0, 0.25, 1.0, 0.25, 0.5, 0.25, 0.5, 0.25, 1.0, 0.2188, 1.0, 0.2188, 0.5, 0.2188, 0.5, 0.2188, 1.0, 0.1875, 1.0, 0.1875, 0.5, 0.1875, 0.5, 0.1875, 1.0, 0.1562, 1.0, 0.1562, 0.5, 0.1562, 0.5, 0.1562, 1.0, 0.125, 1.0, 0.125, 0.5, 0.125, 0.5, 0.125, 1.0, 0.09375, 1.0, 0.09375, 0.5, 0.09375, 0.5, 0.09375, 1.0, 0.0625, 1.0, 0.0625, 0.5, 0.2968, 0.4854, 0.25, 0.49, 0.2032, 0.4854, 0.1582, 0.4717, 0.1167, 0.4496, 0.08029, 0.4197, 0.05045, 0.3833, 0.02827, 0.3418, 0.01461, 0.2968, 0.01, 0.25, 0.01461, 0.2032, 0.02827, 0.1582, 0.05045, 0.1167, 0.08029, 0.08029, 0.1167, 0.05045, 0.1582, 0.02827, 0.2032, 0.01461, 0.25, 0.01, 0.2968, 0.01461, 0.3418, 0.02827, 0.3833, 0.05045, 0.4197, 0.08029, 0.4496, 0.1167, 0.4717, 0.1582, 0.4854, 0.2032, 0.49, 0.25, 0.4854, 0.2968, 0.4717, 0.3418, 0.4496, 0.3833, 0.4197, 0.4197, 0.3833, 0.4496, 0.3418, 0.4717, 0.0625, 0.5, 0.0625, 1.0, 0.03125, 1.0, 0.03125, 0.5, 0.03125, 0.5, 0.03125, 1.0, 0.0, 1.0, 0.0, 0.5, 0.75, 0.49, 0.7968, 0.4854, 0.8418, 0.4717, 0.8833, 0.4496, 0.9197, 0.4197, 0.9496, 0.3833, 0.9717, 0.3418, 0.9854, 0.2968, 0.99, 0.25, 0.9854, 0.2032, 0.9717, 0.1582, 0.9496, 0.1167, 0.9197, 0.08029, 0.8833, 0.05045, 0.8418, 0.02827, 0.7968, 0.01461, 0.75, 0.01, 0.7032, 0.01461, 0.6582, 0.02827, 0.6167, 0.05045, 0.5803, 0.08029, 0.5504, 0.1167, 0.5283, 0.1582, 0.5146, 0.2032, 0.51, 0.25, 0.5146, 0.2968, 0.5283, 0.3418, 0.5504, 0.3833, 0.5803, 0.4197, 0.6167, 0.4496, 0.6582, 0.4717, 0.7032, 0.4854])
me_cylinder_002.materials.append(mat_wood)
me_cylinder_002.use_remesh_fix_poles = True
me_cylinder_002.use_remesh_preserve_attributes = False
me_cylinder_002.use_mirror_vertex_groups = False
me_cylinder_002.update()
me_cylinder_003 = bpy.data.meshes.new('Cylinder.003')
me_cylinder_003.from_pydata([(0.0, 0.106, 2.439), (0.0, 0.106, -2.439), (0.02067, 0.1039, 2.439), (0.02067, 0.1039, -2.439), (0.04055, 0.09791, 2.439), (0.04055, 0.09791, -2.439), (0.05888, 0.08811, 2.439), (0.05888, 0.08811, -2.439), (0.07494, 0.07494, 2.439), (0.07494, 0.07494, -2.439), (0.08811, 0.05888, 2.439), (0.08811, 0.05888, -2.439), (0.09791, 0.04055, 2.439), (0.09791, 0.04055, -2.439), (0.1039, 0.02067, 2.439), (0.1039, 0.02067, -2.439), (0.106, 8.001e-09, 2.439), (0.106, 8.001e-09, -2.439), (0.1039, -0.02067, 2.439), (0.1039, -0.02067, -2.439), (0.09791, -0.04055, 2.439), (0.09791, -0.04055, -2.439), (0.08811, -0.05888, 2.439), (0.08811, -0.05888, -2.439), (0.07494, -0.07494, 2.439), (0.07494, -0.07494, -2.439), (0.05888, -0.08811, 2.439), (0.05888, -0.08811, -2.439), (0.04055, -0.09791, 2.439), (0.04055, -0.09791, -2.439), (0.02067, -0.1039, 2.439), (0.02067, -0.1039, -2.439), (-3.453e-08, -0.106, 2.439), (-3.453e-08, -0.106, -2.439), (-0.02067, -0.1039, 2.439), (-0.02067, -0.1039, -2.439), (-0.04055, -0.09791, 2.439), (-0.04055, -0.09791, -2.439), (-0.05888, -0.08811, 2.439), (-0.05888, -0.08811, -2.439), (-0.07494, -0.07494, 2.439), (-0.07494, -0.07494, -2.439), (-0.08811, -0.05888, 2.439), (-0.08811, -0.05888, -2.439), (-0.09791, -0.04055, 2.439), (-0.09791, -0.04055, -2.439), (-0.1039, -0.02067, 2.439), (-0.1039, -0.02067, -2.439), (-0.106, 1.023e-07, 2.439), (-0.106, 1.023e-07, -2.439), (-0.1039, 0.02067, 2.439), (-0.1039, 0.02067, -2.439), (-0.09791, 0.04055, 2.439), (-0.09791, 0.04055, -2.439), (-0.08811, 0.05888, 2.439), (-0.08811, 0.05888, -2.439), (-0.07494, 0.07494, 2.439), (-0.07494, 0.07494, -2.439), (-0.05888, 0.08811, 2.439), (-0.05888, 0.08811, -2.439), (-0.04055, 0.09791, 2.439), (-0.04055, 0.09791, -2.439), (-0.02067, 0.1039, 2.439), (-0.02067, 0.1039, -2.439)], [], [(0, 1, 3, 2), (2, 3, 5, 4), (4, 5, 7, 6), (6, 7, 9, 8), (8, 9, 11, 10), (10, 11, 13, 12), (12, 13, 15, 14), (14, 15, 17, 16), (16, 17, 19, 18), (18, 19, 21, 20), (20, 21, 23, 22), (22, 23, 25, 24), (24, 25, 27, 26), (26, 27, 29, 28), (28, 29, 31, 30), (30, 31, 33, 32), (32, 33, 35, 34), (34, 35, 37, 36), (36, 37, 39, 38), (38, 39, 41, 40), (40, 41, 43, 42), (42, 43, 45, 44), (44, 45, 47, 46), (46, 47, 49, 48), (48, 49, 51, 50), (50, 51, 53, 52), (52, 53, 55, 54), (54, 55, 57, 56), (56, 57, 59, 58), (58, 59, 61, 60), (3, 1, 63, 61, 59, 57, 55, 53, 51, 49, 47, 45, 43, 41, 39, 37, 35, 33, 31, 29, 27, 25, 23, 21, 19, 17, 15, 13, 11, 9, 7, 5), (60, 61, 63, 62), (62, 63, 1, 0), (0, 2, 4, 6, 8, 10, 12, 14, 16, 18, 20, 22, 24, 26, 28, 30, 32, 34, 36, 38, 40, 42, 44, 46, 48, 50, 52, 54, 56, 58, 60, 62)])
me_cylinder_003.polygons.foreach_set('use_smooth', [True] * 34)
_uv = me_cylinder_003.uv_layers.new(name='UVMap')
_uv.uv.foreach_set('vector', [1.0, 0.5, 1.0, 1.0, 0.9688, 1.0, 0.9688, 0.5, 0.9688, 0.5, 0.9688, 1.0, 0.9375, 1.0, 0.9375, 0.5, 0.9375, 0.5, 0.9375, 1.0, 0.9062, 1.0, 0.9062, 0.5, 0.9062, 0.5, 0.9062, 1.0, 0.875, 1.0, 0.875, 0.5, 0.875, 0.5, 0.875, 1.0, 0.8438, 1.0, 0.8438, 0.5, 0.8438, 0.5, 0.8438, 1.0, 0.8125, 1.0, 0.8125, 0.5, 0.8125, 0.5, 0.8125, 1.0, 0.7812, 1.0, 0.7812, 0.5, 0.7812, 0.5, 0.7812, 1.0, 0.75, 1.0, 0.75, 0.5, 0.75, 0.5, 0.75, 1.0, 0.7188, 1.0, 0.7188, 0.5, 0.7188, 0.5, 0.7188, 1.0, 0.6875, 1.0, 0.6875, 0.5, 0.6875, 0.5, 0.6875, 1.0, 0.6562, 1.0, 0.6562, 0.5, 0.6562, 0.5, 0.6562, 1.0, 0.625, 1.0, 0.625, 0.5, 0.625, 0.5, 0.625, 1.0, 0.5938, 1.0, 0.5938, 0.5, 0.5938, 0.5, 0.5938, 1.0, 0.5625, 1.0, 0.5625, 0.5, 0.5625, 0.5, 0.5625, 1.0, 0.5312, 1.0, 0.5312, 0.5, 0.5312, 0.5, 0.5312, 1.0, 0.5, 1.0, 0.5, 0.5, 0.5, 0.5, 0.5, 1.0, 0.4688, 1.0, 0.4688, 0.5, 0.4688, 0.5, 0.4688, 1.0, 0.4375, 1.0, 0.4375, 0.5, 0.4375, 0.5, 0.4375, 1.0, 0.4062, 1.0, 0.4062, 0.5, 0.4062, 0.5, 0.4062, 1.0, 0.375, 1.0, 0.375, 0.5, 0.375, 0.5, 0.375, 1.0, 0.3438, 1.0, 0.3438, 0.5, 0.3438, 0.5, 0.3438, 1.0, 0.3125, 1.0, 0.3125, 0.5, 0.3125, 0.5, 0.3125, 1.0, 0.2812, 1.0, 0.2812, 0.5, 0.2812, 0.5, 0.2812, 1.0, 0.25, 1.0, 0.25, 0.5, 0.25, 0.5, 0.25, 1.0, 0.2188, 1.0, 0.2188, 0.5, 0.2188, 0.5, 0.2188, 1.0, 0.1875, 1.0, 0.1875, 0.5, 0.1875, 0.5, 0.1875, 1.0, 0.1562, 1.0, 0.1562, 0.5, 0.1562, 0.5, 0.1562, 1.0, 0.125, 1.0, 0.125, 0.5, 0.125, 0.5, 0.125, 1.0, 0.09375, 1.0, 0.09375, 0.5, 0.09375, 0.5, 0.09375, 1.0, 0.0625, 1.0, 0.0625, 0.5, 0.2968, 0.4854, 0.25, 0.49, 0.2032, 0.4854, 0.1582, 0.4717, 0.1167, 0.4496, 0.08029, 0.4197, 0.05045, 0.3833, 0.02827, 0.3418, 0.01461, 0.2968, 0.01, 0.25, 0.01461, 0.2032, 0.02827, 0.1582, 0.05045, 0.1167, 0.08029, 0.08029, 0.1167, 0.05045, 0.1582, 0.02827, 0.2032, 0.01461, 0.25, 0.01, 0.2968, 0.01461, 0.3418, 0.02827, 0.3833, 0.05045, 0.4197, 0.08029, 0.4496, 0.1167, 0.4717, 0.1582, 0.4854, 0.2032, 0.49, 0.25, 0.4854, 0.2968, 0.4717, 0.3418, 0.4496, 0.3833, 0.4197, 0.4197, 0.3833, 0.4496, 0.3418, 0.4717, 0.0625, 0.5, 0.0625, 1.0, 0.03125, 1.0, 0.03125, 0.5, 0.03125, 0.5, 0.03125, 1.0, 0.0, 1.0, 0.0, 0.5, 0.75, 0.49, 0.7968, 0.4854, 0.8418, 0.4717, 0.8833, 0.4496, 0.9197, 0.4197, 0.9496, 0.3833, 0.9717, 0.3418, 0.9854, 0.2968, 0.99, 0.25, 0.9854, 0.2032, 0.9717, 0.1582, 0.9496, 0.1167, 0.9197, 0.08029, 0.8833, 0.05045, 0.8418, 0.02827, 0.7968, 0.01461, 0.75, 0.01, 0.7032, 0.01461, 0.6582, 0.02827, 0.6167, 0.05045, 0.5803, 0.08029, 0.5504, 0.1167, 0.5283, 0.1582, 0.5146, 0.2032, 0.51, 0.25, 0.5146, 0.2968, 0.5283, 0.3418, 0.5504, 0.3833, 0.5803, 0.4197, 0.6167, 0.4496, 0.6582, 0.4717, 0.7032, 0.4854])
me_cylinder_003.materials.append(mat_wood)
me_cylinder_003.use_remesh_fix_poles = True
me_cylinder_003.use_remesh_preserve_attributes = False
me_cylinder_003.use_mirror_vertex_groups = False
me_cylinder_003.update()
me_plane_001 = bpy.data.meshes.new('Plane.001')
me_plane_001.from_pydata([(-3.399, -3.22, 0.0), (3.399, -3.22, 0.0), (-3.399, 3.22, 0.0), (3.399, 3.22, 0.0), (-3.399, 3.22, 0.07545), (-3.399, -3.22, 0.07545), (3.399, -3.22, 0.07545), (3.399, 3.22, 0.07545)], [], [(0, 2, 3, 1), (5, 6, 7, 4), (3, 2, 4, 7), (0, 1, 6, 5), (1, 3, 7, 6), (2, 0, 5, 4)])
_uv = me_plane_001.uv_layers.new(name='UVMap')
_uv.uv.foreach_set('vector', [0.0, 0.0, 0.0, 1.0, 1.0, 1.0, 1.0, 0.0, 0.0, 0.0, 1.0, 0.0, 1.0, 1.0, 0.0, 1.0, 1.0, 1.0, 0.0, 1.0, 0.0, 1.0, 1.0, 1.0, 0.0, 0.0, 1.0, 0.0, 1.0, 0.0, 0.0, 0.0, 1.0, 0.0, 1.0, 1.0, 1.0, 1.0, 1.0, 0.0, 0.0, 1.0, 0.0, 0.0, 0.0, 0.0, 0.0, 1.0])
me_plane_001.materials.append(mat_roof)
me_plane_001.use_remesh_fix_poles = True
me_plane_001.use_remesh_preserve_attributes = False
me_plane_001.use_mirror_vertex_groups = False
me_plane_001.update()

# ---- objects
ob_stall = bpy.data.objects.new('Stall', me_cube)
ob_holder = bpy.data.objects.new('Holder', me_cylinder)
ob_holder_001 = bpy.data.objects.new('Holder.001', me_cylinder_001)
ob_holder_002 = bpy.data.objects.new('Holder.002', me_cylinder_002)
ob_holder_003 = bpy.data.objects.new('Holder.003', me_cylinder_003)
ob_top = bpy.data.objects.new('Top', me_plane_001)

# ---- transforms, parenting, visibility, modifiers, constraints
ob_stall.location = (0.0, 0.0, 0.0)
ob_stall.lineart.crease_threshold = 0.0
ob_holder.parent = ob_stall
ob_holder.location = (-1.953, -0.9242, 2.349)
ob_holder.lineart.crease_threshold = 0.0
ob_holder_001.parent = ob_stall
ob_holder_001.location = (-1.953, 4.364, 2.349)
ob_holder_001.lineart.crease_threshold = 0.0
ob_holder_002.parent = ob_stall
ob_holder_002.location = (3.729, 4.364, 1.41)
ob_holder_002.lineart.crease_threshold = 0.0
ob_holder_003.parent = ob_stall
ob_holder_003.location = (3.729, -0.9588, 1.41)
ob_holder_003.lineart.crease_threshold = 0.0
ob_top.parent = ob_stall
ob_top.location = (0.7825, 1.618, 4.837)
ob_top.rotation_euler = (7.001e-09, 0.316, 4.394e-08)
ob_top.lineart.crease_threshold = 0.0

# ---- collection membership
col_stall.objects.link(ob_stall)
col_stall.objects.link(ob_holder)
col_stall.objects.link(ob_holder_001)
col_stall.objects.link(ob_holder_002)
col_stall.objects.link(ob_holder_003)
col_stall.objects.link(ob_top)

# ---- scene / render settings (as saved in the file)
scene.frame_start = 1; scene.frame_end = 250; scene.frame_set(1)
scene.render.engine = 'BLENDER_EEVEE_NEXT'
scene.cycles.use_denoising = False
scene.cycles.samples = 128
scene.cycles.sampling_pattern = 'TABULATED_SOBOL'
scene.cycles.use_adaptive_sampling = False
scene.cycles.use_light_tree = False
scene.view_settings.view_transform = 'Filmic'
bpy.context.view_layer.update()

# ---- added for rendering (the .blend has no active camera and no usable light): camera, sun
cam_auto = bpy.data.cameras.new('AutoCamera')
cam_auto.lens = 50.0
cam_auto.sensor_width = 36.0
cam_auto.clip_end = 1000.0
ob_auto_camera = bpy.data.objects.new('AutoCamera', cam_auto)
scene.collection.objects.link(ob_auto_camera)
ob_auto_camera.location = (11.4419, -11.1596, 10.986)
ob_auto_camera.rotation_euler = (1.09748, -7.21219e-08, 0.694738)
scene.camera = ob_auto_camera
light_auto_sun = bpy.data.lights.new('AutoSun', 'SUN')
light_auto_sun.energy = 3.0
light_auto_sun.angle = 0.0523599
ob_auto_sun = bpy.data.objects.new('AutoSun', light_auto_sun)
scene.collection.objects.link(ob_auto_sun)
ob_auto_sun.rotation_euler = (0.872665, 0.174533, 0.523599)
bpy.context.view_layer.update()
